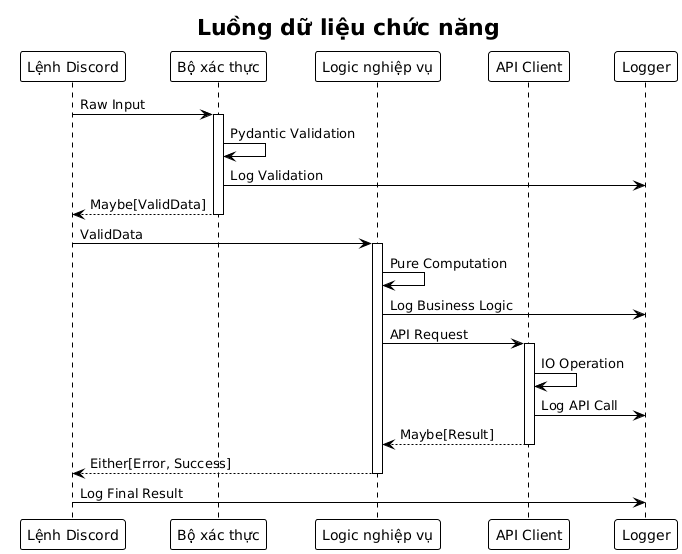

The diagram above was rendered by PlantUML. Its source (embedded in the PNG):
@startuml







<style>
  root {
    BackgroundColor white
    FontColor black
    FontName Verdana
    HyperLinkColor blue
    LineColor black
    LineThickness 1
    Margin 5
  }
  document {
    caption {
      LineThickness 0
    }
    footer {
      LineThickness 0
    }
    header {
      LineThickness 0
    }
    title {
      FontSize 22
      LineThickness 0
    }
  }
  node {
    MaximumWidth 300
  }
</style>

skinparam ArrowLollipopColor black
skinparam BackgroundColor white
skinparam DefaultFontName Verdana
skinparam DefaultMonospacedFontName Courier
skinparam LifelineStrategy nosolid
skinparam ParticipantPadding 10
skinparam SequenceLifeLineBorderColor black
skinparam Shadowing false
skinparam UseBetaStyle true

skinparam Activity {
  BackgroundColor white
  BarColor black
  BorderColor black
  FontColor black
  FontName Verdana
}
skinparam Boundary {
  FontColor black
}
skinparam Box {
  Padding 5
}
skinparam CircledCharacter {
  FontColor black
  FontName Courier
  Radius 9
}
skinparam Class {
  BackgroundColor white
  BorderColor black
  FontColor black
  FontName Verdana
}
skinparam ClassAttribute {
  FontColor black
  FontName Verdana
}
skinparam ClassStereotype {
  FontColor black
  FontName Verdana
}
skinparam Footer {
  FontColor black
  FontName Verdana
}
skinparam Header {
  FontColor black
  FontName Verdana
}
skinparam Hyperlink {
  Color blue
}
skinparam IconPackage {
  Color black
  BackgroundColor white
}
skinparam IconPrivate {
  Color black
  BackgroundColor white
}
skinparam IconProtected {
  Color black
  BackgroundColor white
}
skinparam IconPublic {
  Color black
  BackgroundColor white
}
skinparam Note {
  FontColor black
  FontName Verdana
}
skinparam Object {
  BorderColor black
}
skinparam Package {
  BorderColor black
  FontColor black
  FontName Verdana
}
skinparam State {
  BackgroundColor white
  BorderColor black
}
skinparam StereotypeA {
  BackgroundColor white
  BorderColor black
}
skinparam StereotypeC {
  BackgroundColor white
  BorderColor black
}
skinparam StereotypeE {
  BackgroundColor white
  BorderColor black
}
skinparam StereotypeI {
  BackgroundColor white
  BorderColor black
}
skinparam StereotypeN {
  BackgroundColor white
  BorderColor black
}
skinparam UseCaseStereoType {
  FontColor black
  FontName Verdana
}

title Luồng dữ liệu chức năng
participant "Lệnh Discord" as DC
participant "Bộ xác thực" as V
participant "Logic nghiệp vụ" as BL
participant "API Client" as AC
participant "Logger" as L

DC -> V: Raw Input
activate V
V -> V: Pydantic Validation
V -> L: Log Validation
V --> DC: Maybe[ValidData]
deactivate V

DC -> BL: ValidData
activate BL
BL -> BL: Pure Computation
BL -> L: Log Business Logic
BL -> AC: API Request
activate AC
AC -> AC: IO Operation
AC -> L: Log API Call
AC --> BL: Maybe[Result]
deactivate AC
BL --> DC: Either[Error, Success]
deactivate BL

DC -> L: Log Final Result

@enduml